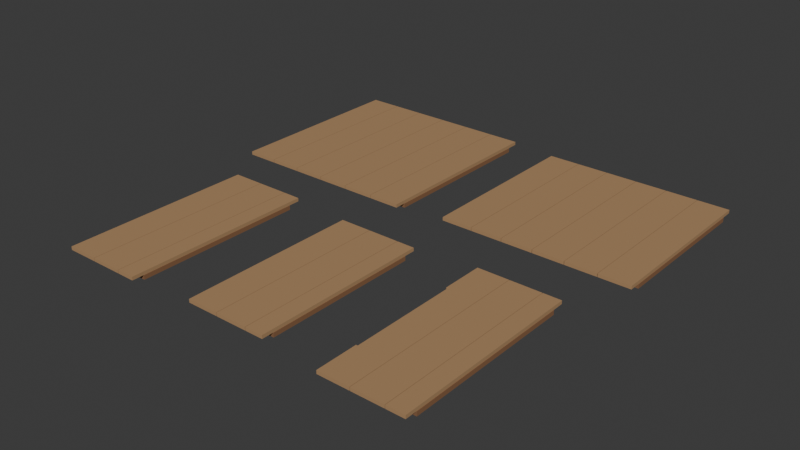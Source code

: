 # Source: source.blend  (saved by Blender 4.3.34; exported with 4.5.12 LTS)
import bpy
from mathutils import Matrix  # noqa: F401  (used for matrix-valued properties, if any)

bpy.ops.wm.read_factory_settings(use_empty=True)
scene = bpy.context.scene
scene.name = 'Scene'

# ---- collections
col_collection = bpy.data.collections.new('Collection'); scene.collection.children.link(col_collection)

# ---- materials (node trees are filled in below, after node groups)
mat_honey = bpy.data.materials.new('honey')
mat_honey.diffuse_color = (0.25, 0.12, 0.055, 1.0)
mat_sand = bpy.data.materials.new('sand')
mat_sand.diffuse_color = (0.42, 0.25, 0.12, 1.0)

# ---- material node trees
mat_honey.use_nodes = True; mat_honey.node_tree.nodes.clear()
_N = mat_honey.node_tree.nodes; _L = mat_honey.node_tree.links
n0 = _N.new('ShaderNodeBsdfPrincipled'); n0.name = 'Principled BSDF'; n0.location = (10, 300)
n0.inputs[0].default_value = (0.25, 0.12, 0.055, 1.0)
n0.inputs[2].default_value = 0.83
n1 = _N.new('ShaderNodeOutputMaterial'); n1.name = 'Material Output'; n1.location = (300, 300)
_L.new(n0.outputs[0], n1.inputs[0])
n1.is_active_output = True
mat_sand.use_nodes = True; mat_sand.node_tree.nodes.clear()
_N = mat_sand.node_tree.nodes; _L = mat_sand.node_tree.links
n0 = _N.new('ShaderNodeBsdfPrincipled'); n0.name = 'Principled BSDF'; n0.location = (10, 300)
n0.inputs[0].default_value = (0.42, 0.25, 0.12, 1.0)
n0.inputs[2].default_value = 0.83
n1 = _N.new('ShaderNodeOutputMaterial'); n1.name = 'Material Output'; n1.location = (300, 300)
_L.new(n0.outputs[0], n1.inputs[0])
n1.is_active_output = True

# ---- world
world_world = bpy.data.worlds.new('World'); scene.world = world_world
world_world.use_nodes = True; world_world.node_tree.nodes.clear()
_N = world_world.node_tree.nodes; _L = world_world.node_tree.links
n0 = _N.new('ShaderNodeOutputWorld'); n0.name = 'World Output'; n0.location = (300, 300)
n1 = _N.new('ShaderNodeBackground'); n1.name = 'Background'; n1.location = (10, 300)
n1.inputs[0].default_value = (0.05088, 0.05088, 0.05088, 1.0)
_L.new(n1.outputs[0], n0.inputs[0])
n0.is_active_output = True
world_world.color = (0.05088, 0.05088, 0.05088)
world_world.sun_shadow_jitter_overblur = 0.0

# ---- meshes
me_bearing_joist = bpy.data.meshes.new('Bearing joist')
me_bearing_joist.from_pydata([(-1.0, -0.88, 0.0), (1.0, -0.88, 0.0), (1.0, -0.76, 0.0), (-1.0, -0.76, 0.0), (-1.0, -0.88, 0.045), (1.0, -0.88, 0.045), (1.0, -0.76, 0.045), (-1.0, -0.76, 0.045)], [], [(2, 0, 3), (5, 7, 4), (1, 4, 0), (2, 5, 1), (3, 6, 2), (0, 7, 3), (2, 1, 0), (5, 6, 7), (1, 5, 4), (2, 6, 5), (3, 7, 6), (0, 4, 7)])
me_bearing_joist.materials.append(mat_honey)
me_bearing_joist.update()
me_bearing_joist_001 = bpy.data.meshes.new('Bearing joist.001')
me_bearing_joist_001.from_pydata([(-1.0, 0.76, 0.0), (1.0, 0.76, 0.0), (1.0, 0.88, 0.0), (-1.0, 0.88, 0.0), (-1.0, 0.76, 0.045), (1.0, 0.76, 0.045), (1.0, 0.88, 0.045), (-1.0, 0.88, 0.045)], [], [(2, 0, 3), (5, 7, 4), (1, 4, 0), (2, 5, 1), (3, 6, 2), (0, 7, 3), (2, 1, 0), (5, 6, 7), (1, 5, 4), (2, 6, 5), (3, 7, 6), (0, 4, 7)])
me_bearing_joist_001.materials.append(mat_honey)
me_bearing_joist_001.update()
me_perimeter_rim = bpy.data.meshes.new('Perimeter rim')
me_perimeter_rim.from_pydata([(-1.0, -0.76, 0.0), (-0.88, -0.76, 0.0), (-0.88, 0.76, 0.0), (-1.0, 0.76, 0.0), (-1.0, -0.76, 0.045), (-0.88, -0.76, 0.045), (-0.88, 0.76, 0.045), (-1.0, 0.76, 0.045)], [], [(2, 0, 3), (5, 7, 4), (1, 4, 0), (2, 5, 1), (3, 6, 2), (0, 7, 3), (2, 1, 0), (5, 6, 7), (1, 5, 4), (2, 6, 5), (3, 7, 6), (0, 4, 7)])
me_perimeter_rim.materials.append(mat_honey)
me_perimeter_rim.update()
me_perimeter_rim_001 = bpy.data.meshes.new('Perimeter rim.001')
me_perimeter_rim_001.from_pydata([(0.88, -0.76, 0.0), (1.0, -0.76, 0.0), (1.0, 0.76, 0.0), (0.88, 0.76, 0.0), (0.88, -0.76, 0.045), (1.0, -0.76, 0.045), (1.0, 0.76, 0.045), (0.88, 0.76, 0.045)], [], [(2, 0, 3), (5, 7, 4), (1, 4, 0), (2, 5, 1), (3, 6, 2), (0, 7, 3), (2, 1, 0), (5, 6, 7), (1, 5, 4), (2, 6, 5), (3, 7, 6), (0, 4, 7)])
me_perimeter_rim_001.materials.append(mat_honey)
me_perimeter_rim_001.update()
me_floor_board = bpy.data.meshes.new('Floor board')
me_floor_board.from_pydata([(-0.997, -1.0, 0.045), (-0.6697, -1.0, 0.045), (-0.6697, 1.0, 0.045), (-0.997, 1.0, 0.045), (-0.997, -1.0, 0.08), (-0.6697, -1.0, 0.08), (-0.6697, 1.0, 0.08), (-0.997, 1.0, 0.08)], [], [(2, 0, 3), (5, 7, 4), (1, 4, 0), (2, 5, 1), (3, 6, 2), (0, 7, 3), (2, 1, 0), (5, 6, 7), (1, 5, 4), (2, 6, 5), (3, 7, 6), (0, 4, 7)])
me_floor_board.materials.append(mat_sand)
me_floor_board.update()
me_floor_board_001 = bpy.data.meshes.new('Floor board.001')
me_floor_board_001.from_pydata([(-0.6637, -1.0, 0.045), (-0.3363, -1.0, 0.045), (-0.3363, 1.0, 0.045), (-0.6637, 1.0, 0.045), (-0.6637, -1.0, 0.08), (-0.3363, -1.0, 0.08), (-0.3363, 1.0, 0.08), (-0.6637, 1.0, 0.08)], [], [(2, 0, 3), (5, 7, 4), (1, 4, 0), (2, 5, 1), (3, 6, 2), (0, 7, 3), (2, 1, 0), (5, 6, 7), (1, 5, 4), (2, 6, 5), (3, 7, 6), (0, 4, 7)])
me_floor_board_001.materials.append(mat_sand)
me_floor_board_001.update()
me_floor_board_002 = bpy.data.meshes.new('Floor board.002')
me_floor_board_002.from_pydata([(-0.3303, -1.0, 0.045), (-0.003, -1.0, 0.045), (-0.003, 1.0, 0.045), (-0.3303, 1.0, 0.045), (-0.3303, -1.0, 0.08), (-0.003, -1.0, 0.08), (-0.003, 1.0, 0.08), (-0.3303, 1.0, 0.08)], [], [(2, 0, 3), (5, 7, 4), (1, 4, 0), (2, 5, 1), (3, 6, 2), (0, 7, 3), (2, 1, 0), (5, 6, 7), (1, 5, 4), (2, 6, 5), (3, 7, 6), (0, 4, 7)])
me_floor_board_002.materials.append(mat_sand)
me_floor_board_002.update()
me_floor_board_003 = bpy.data.meshes.new('Floor board.003')
me_floor_board_003.from_pydata([(0.003, -1.0, 0.045), (0.3303, -1.0, 0.045), (0.3303, 1.0, 0.045), (0.003, 1.0, 0.045), (0.003, -1.0, 0.08), (0.3303, -1.0, 0.08), (0.3303, 1.0, 0.08), (0.003, 1.0, 0.08)], [], [(2, 0, 3), (5, 7, 4), (1, 4, 0), (2, 5, 1), (3, 6, 2), (0, 7, 3), (2, 1, 0), (5, 6, 7), (1, 5, 4), (2, 6, 5), (3, 7, 6), (0, 4, 7)])
me_floor_board_003.materials.append(mat_sand)
me_floor_board_003.update()
me_floor_board_004 = bpy.data.meshes.new('Floor board.004')
me_floor_board_004.from_pydata([(0.3363, -1.0, 0.045), (0.6637, -1.0, 0.045), (0.6637, 1.0, 0.045), (0.3363, 1.0, 0.045), (0.3363, -1.0, 0.08), (0.6637, -1.0, 0.08), (0.6637, 1.0, 0.08), (0.3363, 1.0, 0.08)], [], [(2, 0, 3), (5, 7, 4), (1, 4, 0), (2, 5, 1), (3, 6, 2), (0, 7, 3), (2, 1, 0), (5, 6, 7), (1, 5, 4), (2, 6, 5), (3, 7, 6), (0, 4, 7)])
me_floor_board_004.materials.append(mat_sand)
me_floor_board_004.update()
me_floor_board_005 = bpy.data.meshes.new('Floor board.005')
me_floor_board_005.from_pydata([(0.6697, -1.0, 0.045), (0.997, -1.0, 0.045), (0.997, 1.0, 0.045), (0.6697, 1.0, 0.045), (0.6697, -1.0, 0.08), (0.997, -1.0, 0.08), (0.997, 1.0, 0.08), (0.6697, 1.0, 0.08)], [], [(2, 0, 3), (5, 7, 4), (1, 4, 0), (2, 5, 1), (3, 6, 2), (0, 7, 3), (2, 1, 0), (5, 6, 7), (1, 5, 4), (2, 6, 5), (3, 7, 6), (0, 4, 7)])
me_floor_board_005.materials.append(mat_sand)
me_floor_board_005.update()
me_bearing_joist_002 = bpy.data.meshes.new('Bearing joist.002')
me_bearing_joist_002.from_pydata([(-1.0, -0.809, 0.0), (1.0, -0.809, 0.0), (1.0, -0.689, 0.0), (-1.0, -0.689, 0.0), (-1.0, -0.809, 0.045), (1.0, -0.809, 0.045), (1.0, -0.689, 0.045), (-1.0, -0.689, 0.045)], [], [(2, 0, 3), (5, 7, 4), (1, 4, 0), (2, 5, 1), (3, 6, 2), (0, 7, 3), (2, 1, 0), (5, 6, 7), (1, 5, 4), (2, 6, 5), (3, 7, 6), (0, 4, 7)])
me_bearing_joist_002.materials.append(mat_honey)
me_bearing_joist_002.update()
me_bearing_joist_003 = bpy.data.meshes.new('Bearing joist.003')
me_bearing_joist_003.from_pydata([(-1.0, 0.689, 0.0), (1.0, 0.689, 0.0), (1.0, 0.809, 0.0), (-1.0, 0.809, 0.0), (-1.0, 0.689, 0.045), (1.0, 0.689, 0.045), (1.0, 0.809, 0.045), (-1.0, 0.809, 0.045)], [], [(2, 0, 3), (5, 7, 4), (1, 4, 0), (2, 5, 1), (3, 6, 2), (0, 7, 3), (2, 1, 0), (5, 6, 7), (1, 5, 4), (2, 6, 5), (3, 7, 6), (0, 4, 7)])
me_bearing_joist_003.materials.append(mat_honey)
me_bearing_joist_003.update()
me_perimeter_rim_002 = bpy.data.meshes.new('Perimeter rim.002')
me_perimeter_rim_002.from_pydata([(-1.0, -0.689, 0.0), (-0.88, -0.689, 0.0), (-0.88, 0.689, 0.0), (-1.0, 0.689, 0.0), (-1.0, -0.689, 0.045), (-0.88, -0.689, 0.045), (-0.88, 0.689, 0.045), (-1.0, 0.689, 0.045)], [], [(2, 0, 3), (5, 7, 4), (1, 4, 0), (2, 5, 1), (3, 6, 2), (0, 7, 3), (2, 1, 0), (5, 6, 7), (1, 5, 4), (2, 6, 5), (3, 7, 6), (0, 4, 7)])
me_perimeter_rim_002.materials.append(mat_honey)
me_perimeter_rim_002.update()
me_perimeter_rim_003 = bpy.data.meshes.new('Perimeter rim.003')
me_perimeter_rim_003.from_pydata([(0.88, -0.689, 0.0), (1.0, -0.689, 0.0), (1.0, 0.689, 0.0), (0.88, 0.689, 0.0), (0.88, -0.689, 0.045), (1.0, -0.689, 0.045), (1.0, 0.689, 0.045), (0.88, 0.689, 0.045)], [], [(2, 0, 3), (5, 7, 4), (1, 4, 0), (2, 5, 1), (3, 6, 2), (0, 7, 3), (2, 1, 0), (5, 6, 7), (1, 5, 4), (2, 6, 5), (3, 7, 6), (0, 4, 7)])
me_perimeter_rim_003.materials.append(mat_honey)
me_perimeter_rim_003.update()
me_floor_board_006 = bpy.data.meshes.new('Floor board.006')
me_floor_board_006.from_pydata([(-0.997, -0.929, 0.045), (-0.6697, -0.929, 0.045), (-0.6697, 0.929, 0.045), (-0.997, 0.929, 0.045), (-0.997, -0.929, 0.08), (-0.6697, -0.929, 0.08), (-0.6697, 0.929, 0.08), (-0.997, 0.929, 0.08)], [], [(2, 0, 3), (5, 7, 4), (1, 4, 0), (2, 5, 1), (3, 6, 2), (0, 7, 3), (2, 1, 0), (5, 6, 7), (1, 5, 4), (2, 6, 5), (3, 7, 6), (0, 4, 7)])
me_floor_board_006.materials.append(mat_sand)
me_floor_board_006.update()
me_floor_board_007 = bpy.data.meshes.new('Floor board.007')
me_floor_board_007.from_pydata([(-0.6637, -0.929, 0.045), (-0.3363, -0.929, 0.045), (-0.3363, 0.929, 0.045), (-0.6637, 0.929, 0.045), (-0.6637, -0.929, 0.08), (-0.3363, -0.929, 0.08), (-0.3363, 0.929, 0.08), (-0.6637, 0.929, 0.08)], [], [(2, 0, 3), (5, 7, 4), (1, 4, 0), (2, 5, 1), (3, 6, 2), (0, 7, 3), (2, 1, 0), (5, 6, 7), (1, 5, 4), (2, 6, 5), (3, 7, 6), (0, 4, 7)])
me_floor_board_007.materials.append(mat_sand)
me_floor_board_007.update()
me_floor_board_008 = bpy.data.meshes.new('Floor board.008')
me_floor_board_008.from_pydata([(-0.3303, -0.929, 0.045), (-0.003, -0.929, 0.045), (-0.003, 0.929, 0.045), (-0.3303, 0.929, 0.045), (-0.3303, -0.929, 0.08), (-0.003, -0.929, 0.08), (-0.003, 0.929, 0.08), (-0.3303, 0.929, 0.08)], [], [(2, 0, 3), (5, 7, 4), (1, 4, 0), (2, 5, 1), (3, 6, 2), (0, 7, 3), (2, 1, 0), (5, 6, 7), (1, 5, 4), (2, 6, 5), (3, 7, 6), (0, 4, 7)])
me_floor_board_008.materials.append(mat_sand)
me_floor_board_008.update()
me_floor_board_009 = bpy.data.meshes.new('Floor board.009')
me_floor_board_009.from_pydata([(0.003, -0.929, 0.045), (0.3303, -0.929, 0.045), (0.3303, 0.929, 0.045), (0.003, 0.929, 0.045), (0.003, -0.929, 0.08), (0.3303, -0.929, 0.08), (0.3303, 0.929, 0.08), (0.003, 0.929, 0.08)], [], [(2, 0, 3), (5, 7, 4), (1, 4, 0), (2, 5, 1), (3, 6, 2), (0, 7, 3), (2, 1, 0), (5, 6, 7), (1, 5, 4), (2, 6, 5), (3, 7, 6), (0, 4, 7)])
me_floor_board_009.materials.append(mat_sand)
me_floor_board_009.update()
me_floor_board_010 = bpy.data.meshes.new('Floor board.010')
me_floor_board_010.from_pydata([(0.3363, -0.929, 0.045), (0.6637, -0.929, 0.045), (0.6637, 0.929, 0.045), (0.3363, 0.929, 0.045), (0.3363, -0.929, 0.08), (0.6637, -0.929, 0.08), (0.6637, 0.929, 0.08), (0.3363, 0.929, 0.08)], [], [(2, 0, 3), (5, 7, 4), (1, 4, 0), (2, 5, 1), (3, 6, 2), (0, 7, 3), (2, 1, 0), (5, 6, 7), (1, 5, 4), (2, 6, 5), (3, 7, 6), (0, 4, 7)])
me_floor_board_010.materials.append(mat_sand)
me_floor_board_010.update()
me_floor_board_011 = bpy.data.meshes.new('Floor board.011')
me_floor_board_011.from_pydata([(0.6697, -0.929, 0.045), (0.997, -0.929, 0.045), (0.997, 0.929, 0.045), (0.6697, 0.929, 0.045), (0.6697, -0.929, 0.08), (0.997, -0.929, 0.08), (0.997, 0.929, 0.08), (0.6697, 0.929, 0.08)], [], [(2, 0, 3), (5, 7, 4), (1, 4, 0), (2, 5, 1), (3, 6, 2), (0, 7, 3), (2, 1, 0), (5, 6, 7), (1, 5, 4), (2, 6, 5), (3, 7, 6), (0, 4, 7)])
me_floor_board_011.materials.append(mat_sand)
me_floor_board_011.update()
me_bearing_joist_004 = bpy.data.meshes.new('Bearing joist.004')
me_bearing_joist_004.from_pydata([(-0.429, -0.88, 0.0), (0.429, -0.88, 0.0), (0.429, -0.76, 0.0), (-0.429, -0.76, 0.0), (-0.429, -0.88, 0.045), (0.429, -0.88, 0.045), (0.429, -0.76, 0.045), (-0.429, -0.76, 0.045)], [], [(2, 0, 3), (5, 7, 4), (1, 4, 0), (2, 5, 1), (3, 6, 2), (0, 7, 3), (2, 1, 0), (5, 6, 7), (1, 5, 4), (2, 6, 5), (3, 7, 6), (0, 4, 7)])
me_bearing_joist_004.materials.append(mat_honey)
me_bearing_joist_004.update()
me_bearing_joist_005 = bpy.data.meshes.new('Bearing joist.005')
me_bearing_joist_005.from_pydata([(-0.429, 0.76, 0.0), (0.429, 0.76, 0.0), (0.429, 0.88, 0.0), (-0.429, 0.88, 0.0), (-0.429, 0.76, 0.045), (0.429, 0.76, 0.045), (0.429, 0.88, 0.045), (-0.429, 0.88, 0.045)], [], [(2, 0, 3), (5, 7, 4), (1, 4, 0), (2, 5, 1), (3, 6, 2), (0, 7, 3), (2, 1, 0), (5, 6, 7), (1, 5, 4), (2, 6, 5), (3, 7, 6), (0, 4, 7)])
me_bearing_joist_005.materials.append(mat_honey)
me_bearing_joist_005.update()
me_perimeter_rim_004 = bpy.data.meshes.new('Perimeter rim.004')
me_perimeter_rim_004.from_pydata([(-0.429, -0.76, 0.0), (-0.309, -0.76, 0.0), (-0.309, 0.76, 0.0), (-0.429, 0.76, 0.0), (-0.429, -0.76, 0.045), (-0.309, -0.76, 0.045), (-0.309, 0.76, 0.045), (-0.429, 0.76, 0.045)], [], [(2, 0, 3), (5, 7, 4), (1, 4, 0), (2, 5, 1), (3, 6, 2), (0, 7, 3), (2, 1, 0), (5, 6, 7), (1, 5, 4), (2, 6, 5), (3, 7, 6), (0, 4, 7)])
me_perimeter_rim_004.materials.append(mat_honey)
me_perimeter_rim_004.update()
me_perimeter_rim_005 = bpy.data.meshes.new('Perimeter rim.005')
me_perimeter_rim_005.from_pydata([(0.309, -0.76, 0.0), (0.429, -0.76, 0.0), (0.429, 0.76, 0.0), (0.309, 0.76, 0.0), (0.309, -0.76, 0.045), (0.429, -0.76, 0.045), (0.429, 0.76, 0.045), (0.309, 0.76, 0.045)], [], [(2, 0, 3), (5, 7, 4), (1, 4, 0), (2, 5, 1), (3, 6, 2), (0, 7, 3), (2, 1, 0), (5, 6, 7), (1, 5, 4), (2, 6, 5), (3, 7, 6), (0, 4, 7)])
me_perimeter_rim_005.materials.append(mat_honey)
me_perimeter_rim_005.update()
me_floor_board_012 = bpy.data.meshes.new('Floor board.012')
me_floor_board_012.from_pydata([(-0.426, -1.0, 0.045), (-0.09867, -1.0, 0.045), (-0.09867, 1.0, 0.045), (-0.426, 1.0, 0.045), (-0.426, -1.0, 0.08), (-0.09867, -1.0, 0.08), (-0.09867, 1.0, 0.08), (-0.426, 1.0, 0.08)], [], [(2, 0, 3), (5, 7, 4), (1, 4, 0), (2, 5, 1), (3, 6, 2), (0, 7, 3), (2, 1, 0), (5, 6, 7), (1, 5, 4), (2, 6, 5), (3, 7, 6), (0, 4, 7)])
me_floor_board_012.materials.append(mat_sand)
me_floor_board_012.update()
me_floor_board_013 = bpy.data.meshes.new('Floor board.013')
me_floor_board_013.from_pydata([(-0.09267, -1.0, 0.045), (0.2347, -1.0, 0.045), (0.2347, 1.0, 0.045), (-0.09267, 1.0, 0.045), (-0.09267, -1.0, 0.08), (0.2347, -1.0, 0.08), (0.2347, 1.0, 0.08), (-0.09267, 1.0, 0.08)], [], [(2, 0, 3), (5, 7, 4), (1, 4, 0), (2, 5, 1), (3, 6, 2), (0, 7, 3), (2, 1, 0), (5, 6, 7), (1, 5, 4), (2, 6, 5), (3, 7, 6), (0, 4, 7)])
me_floor_board_013.materials.append(mat_sand)
me_floor_board_013.update()
me_floor_board_014 = bpy.data.meshes.new('Floor board.014')
me_floor_board_014.from_pydata([(0.2407, -1.0, 0.045), (0.426, -1.0, 0.045), (0.426, 1.0, 0.045), (0.2407, 1.0, 0.045), (0.2407, -1.0, 0.08), (0.426, -1.0, 0.08), (0.426, 1.0, 0.08), (0.2407, 1.0, 0.08)], [], [(2, 0, 3), (5, 7, 4), (1, 4, 0), (2, 5, 1), (3, 6, 2), (0, 7, 3), (2, 1, 0), (5, 6, 7), (1, 5, 4), (2, 6, 5), (3, 7, 6), (0, 4, 7)])
me_floor_board_014.materials.append(mat_sand)
me_floor_board_014.update()
me_bearing_joist_006 = bpy.data.meshes.new('Bearing joist.006')
me_bearing_joist_006.from_pydata([(-0.429, -0.809, 0.0), (0.429, -0.809, 0.0), (0.429, -0.689, 0.0), (-0.429, -0.689, 0.0), (-0.429, -0.809, 0.045), (0.429, -0.809, 0.045), (0.429, -0.689, 0.045), (-0.429, -0.689, 0.045)], [], [(2, 0, 3), (5, 7, 4), (1, 4, 0), (2, 5, 1), (3, 6, 2), (0, 7, 3), (2, 1, 0), (5, 6, 7), (1, 5, 4), (2, 6, 5), (3, 7, 6), (0, 4, 7)])
me_bearing_joist_006.materials.append(mat_honey)
me_bearing_joist_006.update()
me_bearing_joist_007 = bpy.data.meshes.new('Bearing joist.007')
me_bearing_joist_007.from_pydata([(-0.429, 0.689, 0.0), (0.429, 0.689, 0.0), (0.429, 0.809, 0.0), (-0.429, 0.809, 0.0), (-0.429, 0.689, 0.045), (0.429, 0.689, 0.045), (0.429, 0.809, 0.045), (-0.429, 0.809, 0.045)], [], [(2, 0, 3), (5, 7, 4), (1, 4, 0), (2, 5, 1), (3, 6, 2), (0, 7, 3), (2, 1, 0), (5, 6, 7), (1, 5, 4), (2, 6, 5), (3, 7, 6), (0, 4, 7)])
me_bearing_joist_007.materials.append(mat_honey)
me_bearing_joist_007.update()
me_perimeter_rim_006 = bpy.data.meshes.new('Perimeter rim.006')
me_perimeter_rim_006.from_pydata([(-0.429, -0.689, 0.0), (-0.309, -0.689, 0.0), (-0.309, 0.689, 0.0), (-0.429, 0.689, 0.0), (-0.429, -0.689, 0.045), (-0.309, -0.689, 0.045), (-0.309, 0.689, 0.045), (-0.429, 0.689, 0.045)], [], [(2, 0, 3), (5, 7, 4), (1, 4, 0), (2, 5, 1), (3, 6, 2), (0, 7, 3), (2, 1, 0), (5, 6, 7), (1, 5, 4), (2, 6, 5), (3, 7, 6), (0, 4, 7)])
me_perimeter_rim_006.materials.append(mat_honey)
me_perimeter_rim_006.update()
me_perimeter_rim_007 = bpy.data.meshes.new('Perimeter rim.007')
me_perimeter_rim_007.from_pydata([(0.309, -0.689, 0.0), (0.429, -0.689, 0.0), (0.429, 0.689, 0.0), (0.309, 0.689, 0.0), (0.309, -0.689, 0.045), (0.429, -0.689, 0.045), (0.429, 0.689, 0.045), (0.309, 0.689, 0.045)], [], [(2, 0, 3), (5, 7, 4), (1, 4, 0), (2, 5, 1), (3, 6, 2), (0, 7, 3), (2, 1, 0), (5, 6, 7), (1, 5, 4), (2, 6, 5), (3, 7, 6), (0, 4, 7)])
me_perimeter_rim_007.materials.append(mat_honey)
me_perimeter_rim_007.update()
me_floor_board_015 = bpy.data.meshes.new('Floor board.015')
me_floor_board_015.from_pydata([(-0.426, -0.929, 0.045), (-0.09867, -0.929, 0.045), (-0.09867, 0.929, 0.045), (-0.426, 0.929, 0.045), (-0.426, -0.929, 0.08), (-0.09867, -0.929, 0.08), (-0.09867, 0.929, 0.08), (-0.426, 0.929, 0.08)], [], [(2, 0, 3), (5, 7, 4), (1, 4, 0), (2, 5, 1), (3, 6, 2), (0, 7, 3), (2, 1, 0), (5, 6, 7), (1, 5, 4), (2, 6, 5), (3, 7, 6), (0, 4, 7)])
me_floor_board_015.materials.append(mat_sand)
me_floor_board_015.update()
me_floor_board_016 = bpy.data.meshes.new('Floor board.016')
me_floor_board_016.from_pydata([(-0.09267, -0.929, 0.045), (0.2347, -0.929, 0.045), (0.2347, 0.929, 0.045), (-0.09267, 0.929, 0.045), (-0.09267, -0.929, 0.08), (0.2347, -0.929, 0.08), (0.2347, 0.929, 0.08), (-0.09267, 0.929, 0.08)], [], [(2, 0, 3), (5, 7, 4), (1, 4, 0), (2, 5, 1), (3, 6, 2), (0, 7, 3), (2, 1, 0), (5, 6, 7), (1, 5, 4), (2, 6, 5), (3, 7, 6), (0, 4, 7)])
me_floor_board_016.materials.append(mat_sand)
me_floor_board_016.update()
me_floor_board_017 = bpy.data.meshes.new('Floor board.017')
me_floor_board_017.from_pydata([(0.2407, -0.929, 0.045), (0.426, -0.929, 0.045), (0.426, 0.929, 0.045), (0.2407, 0.929, 0.045), (0.2407, -0.929, 0.08), (0.426, -0.929, 0.08), (0.426, 0.929, 0.08), (0.2407, 0.929, 0.08)], [], [(2, 0, 3), (5, 7, 4), (1, 4, 0), (2, 5, 1), (3, 6, 2), (0, 7, 3), (2, 1, 0), (5, 6, 7), (1, 5, 4), (2, 6, 5), (3, 7, 6), (0, 4, 7)])
me_floor_board_017.materials.append(mat_sand)
me_floor_board_017.update()
me_bearing_joist_008 = bpy.data.meshes.new('Bearing joist.008')
me_bearing_joist_008.from_pydata([(-0.429, -0.88, 0.0), (0.429, -0.88, 0.0), (0.429, -0.76, 0.0), (-0.429, -0.76, 0.0), (-0.429, -0.88, 0.045), (0.429, -0.88, 0.045), (0.429, -0.76, 0.045), (-0.429, -0.76, 0.045)], [], [(2, 0, 3), (5, 7, 4), (1, 4, 0), (2, 5, 1), (3, 6, 2), (0, 7, 3), (2, 1, 0), (5, 6, 7), (1, 5, 4), (2, 6, 5), (3, 7, 6), (0, 4, 7)])
me_bearing_joist_008.materials.append(mat_honey)
me_bearing_joist_008.update()
me_bearing_joist_009 = bpy.data.meshes.new('Bearing joist.009')
me_bearing_joist_009.from_pydata([(-0.429, 0.76, 0.0), (0.429, 0.76, 0.0), (0.429, 0.88, 0.0), (-0.429, 0.88, 0.0), (-0.429, 0.76, 0.045), (0.429, 0.76, 0.045), (0.429, 0.88, 0.045), (-0.429, 0.88, 0.045)], [], [(2, 0, 3), (5, 7, 4), (1, 4, 0), (2, 5, 1), (3, 6, 2), (0, 7, 3), (2, 1, 0), (5, 6, 7), (1, 5, 4), (2, 6, 5), (3, 7, 6), (0, 4, 7)])
me_bearing_joist_009.materials.append(mat_honey)
me_bearing_joist_009.update()
me_perimeter_rim_008 = bpy.data.meshes.new('Perimeter rim.008')
me_perimeter_rim_008.from_pydata([(-0.429, -0.76, 0.0), (-0.309, -0.76, 0.0), (-0.309, 0.76, 0.0), (-0.429, 0.76, 0.0), (-0.429, 0.562, 0.0), (-0.409, 0.562, 0.0), (-0.409, -0.562, 0.0), (-0.429, -0.562, 0.0), (-0.429, -0.76, 0.045), (-0.309, -0.76, 0.045), (-0.309, 0.76, 0.045), (-0.429, 0.76, 0.045), (-0.429, 0.562, 0.045), (-0.409, 0.562, 0.045), (-0.409, -0.562, 0.045), (-0.429, -0.562, 0.045)], [], [(5, 2, 1), (9, 10, 14), (1, 8, 0), (2, 9, 1), (3, 10, 2), (4, 11, 3), (5, 12, 4), (6, 13, 5), (7, 14, 6), (0, 15, 7), (0, 7, 6), (5, 4, 3), (1, 0, 6), (5, 3, 2), (1, 6, 5), (15, 8, 14), (8, 9, 14), (10, 11, 13), (11, 12, 13), (10, 13, 14), (1, 9, 8), (2, 10, 9), (3, 11, 10), (4, 12, 11), (5, 13, 12), (6, 14, 13), (7, 15, 14), (0, 8, 15)])
me_perimeter_rim_008.materials.append(mat_honey)
me_perimeter_rim_008.update()
me_perimeter_rim_009 = bpy.data.meshes.new('Perimeter rim.009')
me_perimeter_rim_009.from_pydata([(0.309, -0.76, 0.0), (0.429, -0.76, 0.0), (0.429, 0.76, 0.0), (0.309, 0.76, 0.0), (0.309, -0.76, 0.045), (0.429, -0.76, 0.045), (0.429, 0.76, 0.045), (0.309, 0.76, 0.045)], [], [(2, 0, 3), (5, 7, 4), (1, 4, 0), (2, 5, 1), (3, 6, 2), (0, 7, 3), (2, 1, 0), (5, 6, 7), (1, 5, 4), (2, 6, 5), (3, 7, 6), (0, 4, 7)])
me_perimeter_rim_009.materials.append(mat_honey)
me_perimeter_rim_009.update()
me_floor_board_018 = bpy.data.meshes.new('Floor board.018')
me_floor_board_018.from_pydata([(-0.426, -1.0, 0.045), (-0.09867, -1.0, 0.045), (-0.09867, 1.0, 0.045), (-0.426, 1.0, 0.045), (-0.426, 0.562, 0.045), (-0.409, 0.562, 0.045), (-0.409, -0.562, 0.045), (-0.426, -0.562, 0.045), (-0.426, -1.0, 0.08), (-0.09867, -1.0, 0.08), (-0.09867, 1.0, 0.08), (-0.426, 1.0, 0.08), (-0.426, 0.562, 0.08), (-0.409, 0.562, 0.08), (-0.409, -0.562, 0.08), (-0.426, -0.562, 0.08)], [], [(5, 2, 1), (9, 13, 14), (1, 8, 0), (2, 9, 1), (3, 10, 2), (4, 11, 3), (5, 12, 4), (6, 13, 5), (7, 14, 6), (0, 15, 7), (0, 7, 6), (5, 4, 3), (1, 0, 6), (5, 3, 2), (1, 6, 5), (15, 8, 14), (8, 9, 14), (9, 10, 13), (10, 11, 13), (11, 12, 13), (1, 9, 8), (2, 10, 9), (3, 11, 10), (4, 12, 11), (5, 13, 12), (6, 14, 13), (7, 15, 14), (0, 8, 15)])
me_floor_board_018.materials.append(mat_sand)
me_floor_board_018.update()
me_floor_board_019 = bpy.data.meshes.new('Floor board.019')
me_floor_board_019.from_pydata([(-0.09267, -1.0, 0.045), (0.2347, -1.0, 0.045), (0.2347, 1.0, 0.045), (-0.09267, 1.0, 0.045), (-0.09267, -1.0, 0.08), (0.2347, -1.0, 0.08), (0.2347, 1.0, 0.08), (-0.09267, 1.0, 0.08)], [], [(2, 0, 3), (5, 7, 4), (1, 4, 0), (2, 5, 1), (3, 6, 2), (0, 7, 3), (2, 1, 0), (5, 6, 7), (1, 5, 4), (2, 6, 5), (3, 7, 6), (0, 4, 7)])
me_floor_board_019.materials.append(mat_sand)
me_floor_board_019.update()
me_floor_board_020 = bpy.data.meshes.new('Floor board.020')
me_floor_board_020.from_pydata([(0.2407, -1.0, 0.045), (0.426, -1.0, 0.045), (0.426, 1.0, 0.045), (0.2407, 1.0, 0.045), (0.2407, -1.0, 0.08), (0.426, -1.0, 0.08), (0.426, 1.0, 0.08), (0.2407, 1.0, 0.08)], [], [(2, 0, 3), (5, 7, 4), (1, 4, 0), (2, 5, 1), (3, 6, 2), (0, 7, 3), (2, 1, 0), (5, 6, 7), (1, 5, 4), (2, 6, 5), (3, 7, 6), (0, 4, 7)])
me_floor_board_020.materials.append(mat_sand)
me_floor_board_020.update()

# ---- objects
ob_bearing_joist = bpy.data.objects.new('Bearing joist', me_bearing_joist)
ob_bearing_joist_001 = bpy.data.objects.new('Bearing joist.001', me_bearing_joist_001)
ob_perimeter_rim = bpy.data.objects.new('Perimeter rim', me_perimeter_rim)
ob_perimeter_rim_001 = bpy.data.objects.new('Perimeter rim.001', me_perimeter_rim_001)
ob_floor_board = bpy.data.objects.new('Floor board', me_floor_board)
ob_floor_board_001 = bpy.data.objects.new('Floor board.001', me_floor_board_001)
ob_floor_board_002 = bpy.data.objects.new('Floor board.002', me_floor_board_002)
ob_floor_board_003 = bpy.data.objects.new('Floor board.003', me_floor_board_003)
ob_floor_board_004 = bpy.data.objects.new('Floor board.004', me_floor_board_004)
ob_floor_board_005 = bpy.data.objects.new('Floor board.005', me_floor_board_005)
ob_bearing_joist_002 = bpy.data.objects.new('Bearing joist.002', me_bearing_joist_002)
ob_bearing_joist_003 = bpy.data.objects.new('Bearing joist.003', me_bearing_joist_003)
ob_perimeter_rim_002 = bpy.data.objects.new('Perimeter rim.002', me_perimeter_rim_002)
ob_perimeter_rim_003 = bpy.data.objects.new('Perimeter rim.003', me_perimeter_rim_003)
ob_floor_board_006 = bpy.data.objects.new('Floor board.006', me_floor_board_006)
ob_floor_board_007 = bpy.data.objects.new('Floor board.007', me_floor_board_007)
ob_floor_board_008 = bpy.data.objects.new('Floor board.008', me_floor_board_008)
ob_floor_board_009 = bpy.data.objects.new('Floor board.009', me_floor_board_009)
ob_floor_board_010 = bpy.data.objects.new('Floor board.010', me_floor_board_010)
ob_floor_board_011 = bpy.data.objects.new('Floor board.011', me_floor_board_011)
ob_bearing_joist_004 = bpy.data.objects.new('Bearing joist.004', me_bearing_joist_004)
ob_bearing_joist_005 = bpy.data.objects.new('Bearing joist.005', me_bearing_joist_005)
ob_perimeter_rim_004 = bpy.data.objects.new('Perimeter rim.004', me_perimeter_rim_004)
ob_perimeter_rim_005 = bpy.data.objects.new('Perimeter rim.005', me_perimeter_rim_005)
ob_floor_board_012 = bpy.data.objects.new('Floor board.012', me_floor_board_012)
ob_floor_board_013 = bpy.data.objects.new('Floor board.013', me_floor_board_013)
ob_floor_board_014 = bpy.data.objects.new('Floor board.014', me_floor_board_014)
ob_bearing_joist_006 = bpy.data.objects.new('Bearing joist.006', me_bearing_joist_006)
ob_bearing_joist_007 = bpy.data.objects.new('Bearing joist.007', me_bearing_joist_007)
ob_perimeter_rim_006 = bpy.data.objects.new('Perimeter rim.006', me_perimeter_rim_006)
ob_perimeter_rim_007 = bpy.data.objects.new('Perimeter rim.007', me_perimeter_rim_007)
ob_floor_board_015 = bpy.data.objects.new('Floor board.015', me_floor_board_015)
ob_floor_board_016 = bpy.data.objects.new('Floor board.016', me_floor_board_016)
ob_floor_board_017 = bpy.data.objects.new('Floor board.017', me_floor_board_017)
ob_bearing_joist_008 = bpy.data.objects.new('Bearing joist.008', me_bearing_joist_008)
ob_bearing_joist_009 = bpy.data.objects.new('Bearing joist.009', me_bearing_joist_009)
ob_perimeter_rim_008 = bpy.data.objects.new('Perimeter rim.008', me_perimeter_rim_008)
ob_perimeter_rim_009 = bpy.data.objects.new('Perimeter rim.009', me_perimeter_rim_009)
ob_floor_board_018 = bpy.data.objects.new('Floor board.018', me_floor_board_018)
ob_floor_board_019 = bpy.data.objects.new('Floor board.019', me_floor_board_019)
ob_floor_board_020 = bpy.data.objects.new('Floor board.020', me_floor_board_020)
ob_floor_centre_2x2 = bpy.data.objects.new('Floor_Centre_2x2', None)
ob_floor_end_2x1p858 = bpy.data.objects.new('Floor_End_2x1p858', None)
ob_floor_edge_0p858x2 = bpy.data.objects.new('Floor_Edge_0p858x2', None)
ob_floor_edgeend_0p858x1p858 = bpy.data.objects.new('Floor_EdgeEnd_0p858x1p858', None)
ob_floor_dooredge_0p858x2_notch20mm = bpy.data.objects.new('Floor_DoorEdge_0p858x2_Notch20mm', None)

# ---- transforms, parenting, visibility, modifiers, constraints
ob_bearing_joist.parent = ob_floor_centre_2x2
ob_bearing_joist.location = (0.0, 0.0, 0.0)
ob_bearing_joist_001.parent = ob_floor_centre_2x2
ob_bearing_joist_001.location = (0.0, 0.0, 0.0)
ob_perimeter_rim.parent = ob_floor_centre_2x2
ob_perimeter_rim.location = (0.0, 0.0, 0.0)
ob_perimeter_rim_001.parent = ob_floor_centre_2x2
ob_perimeter_rim_001.location = (0.0, 0.0, 0.0)
ob_floor_board.parent = ob_floor_centre_2x2
ob_floor_board.location = (0.0, 0.0, 0.0)
ob_floor_board_001.parent = ob_floor_centre_2x2
ob_floor_board_001.location = (0.0, 0.0, 0.0)
ob_floor_board_002.parent = ob_floor_centre_2x2
ob_floor_board_002.location = (0.0, 0.0, 0.0)
ob_floor_board_003.parent = ob_floor_centre_2x2
ob_floor_board_003.location = (0.0, 0.0, 0.0)
ob_floor_board_004.parent = ob_floor_centre_2x2
ob_floor_board_004.location = (0.0, 0.0, 0.0)
ob_floor_board_005.parent = ob_floor_centre_2x2
ob_floor_board_005.location = (0.0, 0.0, 0.0)
ob_bearing_joist_002.parent = ob_floor_end_2x1p858
ob_bearing_joist_002.location = (0.0, 0.0, 0.0)
ob_bearing_joist_003.parent = ob_floor_end_2x1p858
ob_bearing_joist_003.location = (0.0, 0.0, 0.0)
ob_perimeter_rim_002.parent = ob_floor_end_2x1p858
ob_perimeter_rim_002.location = (0.0, 0.0, 0.0)
ob_perimeter_rim_003.parent = ob_floor_end_2x1p858
ob_perimeter_rim_003.location = (0.0, 0.0, 0.0)
ob_floor_board_006.parent = ob_floor_end_2x1p858
ob_floor_board_006.location = (0.0, 0.0, 0.0)
ob_floor_board_007.parent = ob_floor_end_2x1p858
ob_floor_board_007.location = (0.0, 0.0, 0.0)
ob_floor_board_008.parent = ob_floor_end_2x1p858
ob_floor_board_008.location = (0.0, 0.0, 0.0)
ob_floor_board_009.parent = ob_floor_end_2x1p858
ob_floor_board_009.location = (0.0, 0.0, 0.0)
ob_floor_board_010.parent = ob_floor_end_2x1p858
ob_floor_board_010.location = (0.0, 0.0, 0.0)
ob_floor_board_011.parent = ob_floor_end_2x1p858
ob_floor_board_011.location = (0.0, 0.0, 0.0)
ob_bearing_joist_004.parent = ob_floor_edge_0p858x2
ob_bearing_joist_004.location = (0.0, 0.0, 0.0)
ob_bearing_joist_005.parent = ob_floor_edge_0p858x2
ob_bearing_joist_005.location = (0.0, 0.0, 0.0)
ob_perimeter_rim_004.parent = ob_floor_edge_0p858x2
ob_perimeter_rim_004.location = (0.0, 0.0, 0.0)
ob_perimeter_rim_005.parent = ob_floor_edge_0p858x2
ob_perimeter_rim_005.location = (0.0, 0.0, 0.0)
ob_floor_board_012.parent = ob_floor_edge_0p858x2
ob_floor_board_012.location = (0.0, 0.0, 0.0)
ob_floor_board_013.parent = ob_floor_edge_0p858x2
ob_floor_board_013.location = (0.0, 0.0, 0.0)
ob_floor_board_014.parent = ob_floor_edge_0p858x2
ob_floor_board_014.location = (0.0, 0.0, 0.0)
ob_bearing_joist_006.parent = ob_floor_edgeend_0p858x1p858
ob_bearing_joist_006.location = (0.0, 0.0, 0.0)
ob_bearing_joist_007.parent = ob_floor_edgeend_0p858x1p858
ob_bearing_joist_007.location = (0.0, 0.0, 0.0)
ob_perimeter_rim_006.parent = ob_floor_edgeend_0p858x1p858
ob_perimeter_rim_006.location = (0.0, 0.0, 0.0)
ob_perimeter_rim_007.parent = ob_floor_edgeend_0p858x1p858
ob_perimeter_rim_007.location = (0.0, 0.0, 0.0)
ob_floor_board_015.parent = ob_floor_edgeend_0p858x1p858
ob_floor_board_015.location = (0.0, 0.0, 0.0)
ob_floor_board_016.parent = ob_floor_edgeend_0p858x1p858
ob_floor_board_016.location = (0.0, 0.0, 0.0)
ob_floor_board_017.parent = ob_floor_edgeend_0p858x1p858
ob_floor_board_017.location = (0.0, 0.0, 0.0)
ob_bearing_joist_008.parent = ob_floor_dooredge_0p858x2_notch20mm
ob_bearing_joist_008.location = (0.0, 0.0, 0.0)
ob_bearing_joist_009.parent = ob_floor_dooredge_0p858x2_notch20mm
ob_bearing_joist_009.location = (0.0, 0.0, 0.0)
ob_perimeter_rim_008.parent = ob_floor_dooredge_0p858x2_notch20mm
ob_perimeter_rim_008.location = (0.0, 0.0, 0.0)
ob_perimeter_rim_009.parent = ob_floor_dooredge_0p858x2_notch20mm
ob_perimeter_rim_009.location = (0.0, 0.0, 0.0)
ob_floor_board_018.parent = ob_floor_dooredge_0p858x2_notch20mm
ob_floor_board_018.location = (0.0, 0.0, 0.0)
ob_floor_board_019.parent = ob_floor_dooredge_0p858x2_notch20mm
ob_floor_board_019.location = (0.0, 0.0, 0.0)
ob_floor_board_020.parent = ob_floor_dooredge_0p858x2_notch20mm
ob_floor_board_020.location = (0.0, 0.0, 0.0)
ob_floor_centre_2x2.location = (-1.25, 1.25, 0.0)
ob_floor_end_2x1p858.location = (1.25, 1.25, 0.0)
ob_floor_edge_0p858x2.location = (-1.5, -1.25, 0.0)
ob_floor_edgeend_0p858x1p858.location = (0.0, -1.25, 0.0)
ob_floor_dooredge_0p858x2_notch20mm.location = (1.5, -1.25, 0.0)

# ---- collection membership
scene.collection.objects.link(ob_bearing_joist)
scene.collection.objects.link(ob_bearing_joist_001)
scene.collection.objects.link(ob_perimeter_rim)
scene.collection.objects.link(ob_perimeter_rim_001)
scene.collection.objects.link(ob_floor_board)
scene.collection.objects.link(ob_floor_board_001)
scene.collection.objects.link(ob_floor_board_002)
scene.collection.objects.link(ob_floor_board_003)
scene.collection.objects.link(ob_floor_board_004)
scene.collection.objects.link(ob_floor_board_005)
scene.collection.objects.link(ob_bearing_joist_002)
scene.collection.objects.link(ob_bearing_joist_003)
scene.collection.objects.link(ob_perimeter_rim_002)
scene.collection.objects.link(ob_perimeter_rim_003)
scene.collection.objects.link(ob_floor_board_006)
scene.collection.objects.link(ob_floor_board_007)
scene.collection.objects.link(ob_floor_board_008)
scene.collection.objects.link(ob_floor_board_009)
scene.collection.objects.link(ob_floor_board_010)
scene.collection.objects.link(ob_floor_board_011)
scene.collection.objects.link(ob_bearing_joist_004)
scene.collection.objects.link(ob_bearing_joist_005)
scene.collection.objects.link(ob_perimeter_rim_004)
scene.collection.objects.link(ob_perimeter_rim_005)
scene.collection.objects.link(ob_floor_board_012)
scene.collection.objects.link(ob_floor_board_013)
scene.collection.objects.link(ob_floor_board_014)
scene.collection.objects.link(ob_bearing_joist_006)
scene.collection.objects.link(ob_bearing_joist_007)
scene.collection.objects.link(ob_perimeter_rim_006)
scene.collection.objects.link(ob_perimeter_rim_007)
scene.collection.objects.link(ob_floor_board_015)
scene.collection.objects.link(ob_floor_board_016)
scene.collection.objects.link(ob_floor_board_017)
scene.collection.objects.link(ob_bearing_joist_008)
scene.collection.objects.link(ob_bearing_joist_009)
scene.collection.objects.link(ob_perimeter_rim_008)
scene.collection.objects.link(ob_perimeter_rim_009)
scene.collection.objects.link(ob_floor_board_018)
scene.collection.objects.link(ob_floor_board_019)
scene.collection.objects.link(ob_floor_board_020)
scene.collection.objects.link(ob_floor_centre_2x2)
scene.collection.objects.link(ob_floor_end_2x1p858)
scene.collection.objects.link(ob_floor_edge_0p858x2)
scene.collection.objects.link(ob_floor_edgeend_0p858x1p858)
scene.collection.objects.link(ob_floor_dooredge_0p858x2_notch20mm)

# ---- scene / render settings (as saved in the file)
scene.frame_start = 1; scene.frame_end = 250; scene.frame_set(1)
scene.render.engine = 'BLENDER_EEVEE_NEXT'
bpy.context.view_layer.update()

# ---- added for rendering (the .blend has no active camera and no usable light): camera, sun
cam_auto = bpy.data.cameras.new('AutoCamera')
cam_auto.lens = 50.0
cam_auto.sensor_width = 36.0
cam_auto.clip_end = 1000.0
ob_auto_camera = bpy.data.objects.new('AutoCamera', cam_auto)
scene.collection.objects.link(ob_auto_camera)
ob_auto_camera.location = (5.88856, -7.06627, 4.75085)
ob_auto_camera.rotation_euler = (1.09748, -7.21219e-08, 0.694738)
scene.camera = ob_auto_camera
light_auto_sun = bpy.data.lights.new('AutoSun', 'SUN')
light_auto_sun.energy = 3.0
light_auto_sun.angle = 0.0523599
ob_auto_sun = bpy.data.objects.new('AutoSun', light_auto_sun)
scene.collection.objects.link(ob_auto_sun)
ob_auto_sun.rotation_euler = (0.872665, 0.174533, 0.523599)
bpy.context.view_layer.update()
